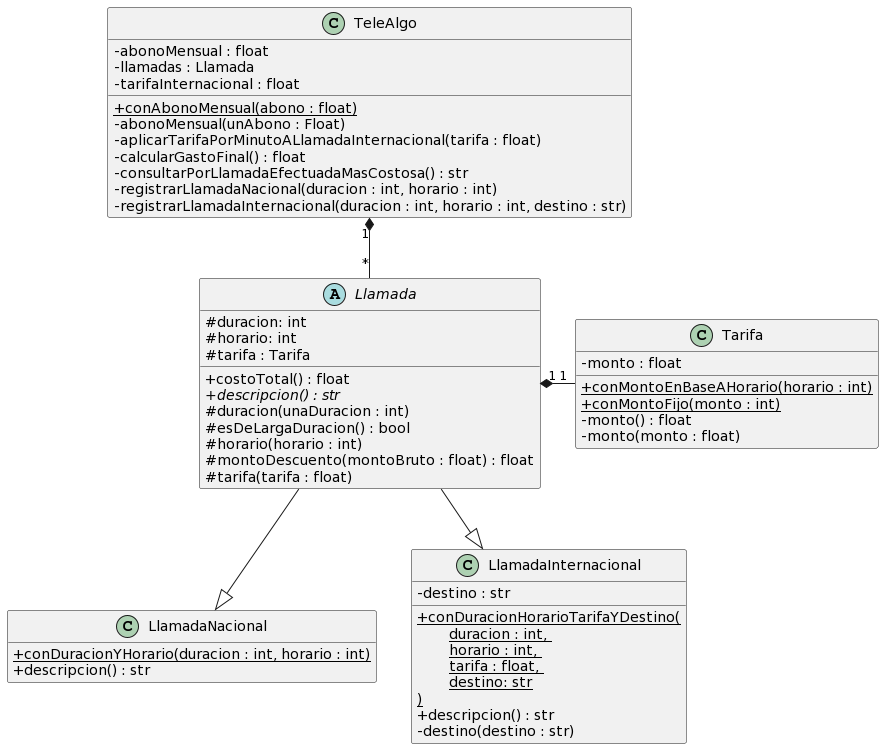

The diagram above was rendered by PlantUML. Its source (embedded in the PNG):
@startuml
skinparam classAttributeIconSize 0
hide empty members

class TeleAlgo {
  - abonoMensual : float
  - llamadas : Llamada
  - tarifaInternacional : float

  {static} + conAbonoMensual(abono : float)
  - abonoMensual(unAbono : Float)
  - aplicarTarifaPorMinutoALlamadaInternacional(tarifa : float)
  - calcularGastoFinal() : float
  - consultarPorLlamadaEfectuadaMasCostosa() : str
  - registrarLlamadaNacional(duracion : int, horario : int)
  - registrarLlamadaInternacional(duracion : int, horario : int, destino : str)
}

TeleAlgo "1" *-- "*" Llamada

abstract Llamada {
  # duracion: int
  # horario: int
  # tarifa : Tarifa

  + costoTotal() : float
  {abstract} + descripcion() : str
  # duracion(unaDuracion : int)
  # esDeLargaDuracion() : bool
  # horario(horario : int)
  # montoDescuento(montoBruto : float) : float
  # tarifa(tarifa : float)
}

Llamada --|> LlamadaNacional
Llamada --|> LlamadaInternacional

class LlamadaNacional {
  {static} + conDuracionYHorario(duracion : int, horario : int)
  + descripcion() : str
}

class LlamadaInternacional {
  - destino : str

  {static} + conDuracionHorarioTarifaYDestino(\n\tduracion : int, \n\thorario : int, \n\ttarifa : float, \n\tdestino: str\n)
  + descripcion() : str
  - destino(destino : str)
}

Llamada "1" *-ri- "1" Tarifa

class Tarifa {
  - monto : float

  {static} + conMontoEnBaseAHorario(horario : int)
  {static} + conMontoFijo(monto : int)
  - monto() : float
  - monto(monto : float)
}
@enduml